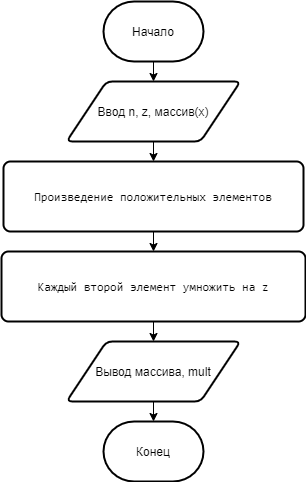

The diagram above was exported from draw.io. Its source (the exported page's mxGraphModel, read from the mxfile embedded in the PNG):
<mxGraphModel dx="1102" dy="865" grid="1" gridSize="10" guides="1" tooltips="1" connect="1" arrows="1" fold="1" page="1" pageScale="1" pageWidth="827" pageHeight="1169" math="0" shadow="0">
  <root>
    <mxCell id="0" />
    <mxCell id="1" parent="0" />
    <mxCell id="YEI5M_nhoyGghRL37uaS-11" style="edgeStyle=orthogonalEdgeStyle;rounded=0;orthogonalLoop=1;jettySize=auto;html=1;exitX=0.5;exitY=1;exitDx=0;exitDy=0;exitPerimeter=0;entryX=0.5;entryY=0;entryDx=0;entryDy=0;fontColor=#000000;" parent="1" source="YEI5M_nhoyGghRL37uaS-1" target="YEI5M_nhoyGghRL37uaS-2" edge="1">
      <mxGeometry relative="1" as="geometry" />
    </mxCell>
    <mxCell id="YEI5M_nhoyGghRL37uaS-1" value="Начало" style="strokeWidth=2;html=1;shape=mxgraph.flowchart.terminator;whiteSpace=wrap;" parent="1" vertex="1">
      <mxGeometry x="372" y="400" width="100" height="60" as="geometry" />
    </mxCell>
    <mxCell id="YEI5M_nhoyGghRL37uaS-12" style="edgeStyle=orthogonalEdgeStyle;rounded=0;orthogonalLoop=1;jettySize=auto;html=1;exitX=0.5;exitY=1;exitDx=0;exitDy=0;entryX=0.5;entryY=0;entryDx=0;entryDy=0;fontColor=#000000;" parent="1" source="YEI5M_nhoyGghRL37uaS-2" target="YEI5M_nhoyGghRL37uaS-4" edge="1">
      <mxGeometry relative="1" as="geometry" />
    </mxCell>
    <mxCell id="YEI5M_nhoyGghRL37uaS-2" value="Ввод n, z, массив(x)" style="shape=parallelogram;html=1;strokeWidth=2;perimeter=parallelogramPerimeter;whiteSpace=wrap;rounded=1;arcSize=12;size=0.23;" parent="1" vertex="1">
      <mxGeometry x="335" y="480" width="174" height="60" as="geometry" />
    </mxCell>
    <mxCell id="YEI5M_nhoyGghRL37uaS-13" style="edgeStyle=orthogonalEdgeStyle;rounded=0;orthogonalLoop=1;jettySize=auto;html=1;exitX=0.5;exitY=1;exitDx=0;exitDy=0;entryX=0.5;entryY=0;entryDx=0;entryDy=0;fontColor=#000000;" parent="1" source="YEI5M_nhoyGghRL37uaS-4" target="YEI5M_nhoyGghRL37uaS-8" edge="1">
      <mxGeometry relative="1" as="geometry" />
    </mxCell>
    <mxCell id="YEI5M_nhoyGghRL37uaS-4" value="&lt;span style=&quot;font-size: 9pt ; line-height: 107% ; font-family: &amp;#34;consolas&amp;#34;&quot;&gt;Произведение положительных элементов&lt;br&gt;&lt;/span&gt;" style="rounded=1;whiteSpace=wrap;html=1;absoluteArcSize=1;arcSize=14;strokeWidth=2;" parent="1" vertex="1">
      <mxGeometry x="272" y="560" width="300" height="70" as="geometry" />
    </mxCell>
    <mxCell id="YEI5M_nhoyGghRL37uaS-14" style="edgeStyle=orthogonalEdgeStyle;rounded=0;orthogonalLoop=1;jettySize=auto;html=1;exitX=0.5;exitY=1;exitDx=0;exitDy=0;entryX=0.5;entryY=0;entryDx=0;entryDy=0;fontColor=#000000;" parent="1" source="YEI5M_nhoyGghRL37uaS-8" target="YEI5M_nhoyGghRL37uaS-10" edge="1">
      <mxGeometry relative="1" as="geometry" />
    </mxCell>
    <mxCell id="YEI5M_nhoyGghRL37uaS-8" value="&lt;span style=&quot;font-family: &amp;#34;consolas&amp;#34; ; font-size: 9pt ; line-height: 12.84px&quot;&gt;Каждый второй элемент умножить на z&lt;/span&gt;" style="rounded=1;whiteSpace=wrap;html=1;absoluteArcSize=1;arcSize=14;strokeWidth=2;fontColor=#000000;" parent="1" vertex="1">
      <mxGeometry x="270" y="650" width="304" height="70" as="geometry" />
    </mxCell>
    <mxCell id="YEI5M_nhoyGghRL37uaS-9" value="Конец" style="strokeWidth=2;html=1;shape=mxgraph.flowchart.terminator;whiteSpace=wrap;" parent="1" vertex="1">
      <mxGeometry x="372" y="820" width="100" height="60" as="geometry" />
    </mxCell>
    <mxCell id="YEI5M_nhoyGghRL37uaS-15" style="edgeStyle=orthogonalEdgeStyle;rounded=0;orthogonalLoop=1;jettySize=auto;html=1;exitX=0.5;exitY=1;exitDx=0;exitDy=0;entryX=0.5;entryY=0;entryDx=0;entryDy=0;entryPerimeter=0;fontColor=#000000;" parent="1" source="YEI5M_nhoyGghRL37uaS-10" target="YEI5M_nhoyGghRL37uaS-9" edge="1">
      <mxGeometry relative="1" as="geometry" />
    </mxCell>
    <mxCell id="YEI5M_nhoyGghRL37uaS-10" value="Вывод массива, mult" style="shape=parallelogram;html=1;strokeWidth=2;perimeter=parallelogramPerimeter;whiteSpace=wrap;rounded=1;arcSize=12;size=0.23;" parent="1" vertex="1">
      <mxGeometry x="335" y="740" width="174" height="60" as="geometry" />
    </mxCell>
  </root>
</mxGraphModel>